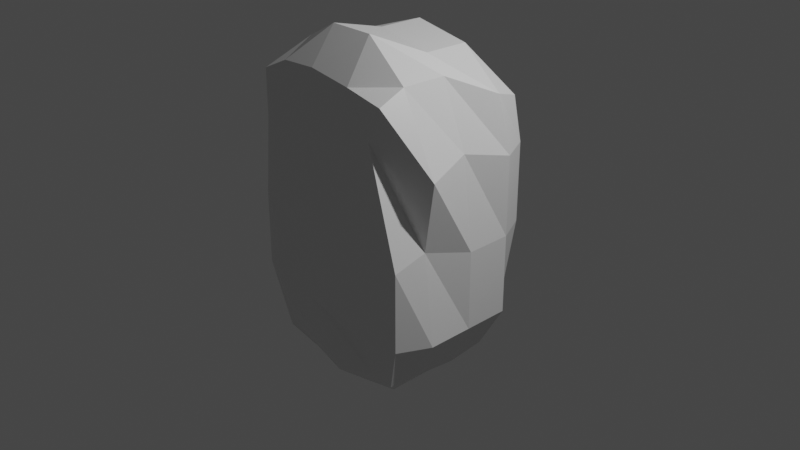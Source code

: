 # Source: rock2.blend  (saved by Blender 2.92.15; exported with 4.5.12 LTS)
import bpy
from mathutils import Matrix  # noqa: F401  (used for matrix-valued properties, if any)

bpy.ops.wm.read_factory_settings(use_empty=True)
scene = bpy.context.scene
scene.name = 'Scene'

# ---- collections
col_collection = bpy.data.collections.new('Collection'); scene.collection.children.link(col_collection)

# ---- materials (node trees are filled in below, after node groups)
mat_material = bpy.data.materials.new('Material')
mat_material.alpha_threshold = 0.0
mat_material.use_transparent_shadow = False
mat_material.line_color = (0.0, 0.0, 0.0, 1.0)

# ---- material node trees
mat_material.use_nodes = True; mat_material.node_tree.nodes.clear()
_N = mat_material.node_tree.nodes; _L = mat_material.node_tree.links
n0 = _N.new('ShaderNodeOutputMaterial'); n0.name = 'Material Output'; n0.location = (300, 300)
n1 = _N.new('ShaderNodeBsdfPrincipled'); n1.name = 'Principled BSDF'; n1.location = (10, 300)
n1.distribution = 'GGX'
n1.subsurface_method = 'BURLEY'
n1.inputs[2].default_value = 0.4
n1.inputs[3].default_value = 1.45
n1.inputs[27].default_value = (0.0, 0.0, 0.0, 1.0)
n1.inputs[28].default_value = 1.0
_L.new(n1.outputs[0], n0.inputs[0])
n0.is_active_output = True

# ---- world
world_world = bpy.data.worlds.new('World'); scene.world = world_world
world_world.use_nodes = True; world_world.node_tree.nodes.clear()
_N = world_world.node_tree.nodes; _L = world_world.node_tree.links
n0 = _N.new('ShaderNodeOutputWorld'); n0.name = 'World Output'; n0.location = (300, 300)
n1 = _N.new('ShaderNodeBackground'); n1.name = 'Background'; n1.location = (10, 300)
n1.inputs[0].default_value = (0.05088, 0.05088, 0.05088, 1.0)
_L.new(n1.outputs[0], n0.inputs[0])
n0.is_active_output = True
world_world.color = (0.05088, 0.05088, 0.05088)
world_world.use_sun_shadow = False
world_world.sun_shadow_jitter_overblur = 0.0

# ---- cameras
cam_camera = bpy.data.cameras.new('Camera')
cam_camera.clip_end = 100.0
cam_camera.ortho_scale = 7.314

# ---- lights
light_light = bpy.data.lights.new('Light', 'POINT')
light_light.transmission_factor = 0.0
light_light.energy = 1000.0
light_light.shadow_soft_size = 0.1
light_light.shadow_maximum_resolution = 0.006
light_light.use_absolute_resolution = True

# ---- meshes
me_cube = bpy.data.meshes.new('Cube')
me_cube.from_pydata([(0.7823, 0.7823, 1.338), (0.7073, 0.7073, -1.21), (0.5174, -0.7259, 1.511), (0.7073, -0.7779, -1.331), (-0.9866, 0.8258, 1.471), (-0.7823, 0.7823, -1.338), (-1.181, -0.6921, 1.473), (-0.8477, -0.7704, -1.299), (0.8367, 0.8367, 0.0), (-1.155, -0.7704, 0.2069), (0.8367, -0.8367, 0.0), (-0.8367, 0.8367, 0.0), (0.7629, 0.7629, -0.7345), (0.8367, -0.8367, -0.8552), (-0.8367, 0.8367, -0.8552), (-1.155, -0.7704, -0.6483), (-0.838, 0.0, -1.433), (0.5302, 0.06524, 1.631), (-0.9941, 0.04546, 1.474), (0.7805, 0.0, -1.335), (1.0, 0.0, 0.0), (-1.0, 0.0, 0.0), (-1.0, 0.0, -0.8552), (1.0, 0.0, -0.8552), (-1.085, -0.6999, 0.9414), (0.8367, 0.8367, 0.8552), (0.3769, -0.7388, 1.155), (-0.8367, 0.8367, 0.8552), (0.8467, 0.03262, 0.9552), (-1.049, 0.0218, 0.8315), (-0.936, 0.4663, 1.418), (0.7629, 0.4294, -1.305), (-0.9471, 0.4471, 0.0), (-0.9471, 0.4471, -0.8552), (-0.7674, 0.4294, -1.313), (0.8367, 0.5, 1.431), (1.0, 0.5, 0.0), (1.0, 0.5, -0.8552), (1.0, 0.5, 0.8552), (-0.9469, 0.4583, 0.7991), (-0.99, -0.4676, -1.334), (0.5207, -0.4327, 1.637), (0.8467, -0.4674, 0.09995), (1.0, -0.5, -0.8552), (-1.076, -0.3628, 1.509), (0.7629, -0.4294, -1.305), (-1.152, -0.4676, 0.09918), (-1.152, -0.4676, -0.756), (-1.202, -0.4458, 0.9307), (0.9905, -0.498, 0.8614), (0.0, 0.7805, -1.335), (-0.4692, -0.6806, 1.641), (0.0, -0.838, -1.433), (0.0, 0.8367, 1.431), (0.0, 1.0, 0.0), (-0.1651, -0.9649, 0.1077), (-0.3042, -0.9353, -0.6568), (0.0, 1.0, -0.8552), (0.0, 0.0, -1.71), (-0.316, 0.06726, 1.916), (0.0, 1.0, 0.8552), (-0.4692, -0.8472, 1.071), (-0.3065, 0.5652, 1.91), (0.0, 0.4471, -1.62), (0.0, -0.5, -1.71), (-0.4692, -0.4001, 2.016), (-0.5, 0.8367, -1.431), (-0.8987, -0.663, 1.611), (-0.9692, -0.9001, 0.306), (-0.6651, -0.9649, -0.7475), (-0.5, 0.0, -1.71), (-0.9692, -0.8472, 1.071), (-0.5, 0.4471, -1.62), (-0.5, -0.5, -1.71), (-0.8042, -0.7732, -1.235), (-0.6533, 0.8693, 1.531), (-0.5, 1.0, 0.0), (-0.5, 1.0, -0.8552), (-0.7176, 0.05759, 1.796), (-0.5, 1.0, 0.8552), (-0.7527, 0.5121, 1.729), (-0.8667, -0.3578, 1.803), (0.4294, -0.7674, -1.313), (0.5, 0.8367, 1.431), (0.5, 1.0, 0.0), (0.5, 1.0, -0.8552), (0.3373, 0.03464, 1.817), (0.5, 1.0, 0.8552), (0.3467, 0.5326, 1.81), (0.03076, -0.4001, 2.016), (0.4294, 0.7629, -1.305), (0.02641, -0.6771, 1.568), (0.1429, -0.8823, 0.1984), (0.4471, -0.9471, -0.8552), (0.4471, 0.0, -1.62), (0.133, -0.8273, 0.9695), (0.4471, 0.4471, -1.529), (0.4471, -0.5, -1.62)], [], [(81, 44, 6, 67), (71, 67, 6, 24), (39, 30, 4, 27), (97, 45, 3, 82), (49, 41, 2, 26), (87, 83, 0, 25), (85, 84, 8, 12), (43, 42, 10, 13), (33, 32, 11, 14), (69, 68, 9, 15), (74, 69, 15, 7), (34, 33, 14, 5), (45, 43, 13, 3), (90, 85, 12, 1), (31, 37, 23, 19), (40, 47, 22, 16), (47, 46, 21, 22), (37, 36, 20, 23), (38, 35, 17, 28), (96, 31, 19, 94), (48, 44, 18, 29), (80, 30, 18, 78), (46, 48, 29, 21), (36, 38, 28, 20), (84, 87, 25, 8), (42, 49, 26, 10), (32, 39, 27, 11), (68, 71, 24, 9), (21, 29, 39, 32), (8, 25, 38, 36), (75, 4, 30, 80), (90, 1, 31, 96), (25, 0, 35, 38), (12, 8, 36, 37), (1, 12, 37, 31), (16, 22, 33, 34), (22, 21, 32, 33), (29, 18, 30, 39), (20, 28, 49, 42), (9, 24, 48, 46), (24, 6, 44, 48), (15, 9, 46, 47), (7, 15, 47, 40), (19, 23, 43, 45), (23, 20, 42, 43), (28, 17, 41, 49), (94, 19, 45, 97), (78, 18, 44, 81), (86, 59, 65, 89), (70, 58, 64, 73), (66, 50, 63, 72), (83, 53, 62, 88), (92, 95, 61, 55), (76, 79, 60, 54), (88, 62, 59, 86), (72, 63, 58, 70), (66, 77, 57, 50), (82, 93, 56, 52), (93, 92, 55, 56), (77, 76, 54, 57), (79, 75, 53, 60), (73, 64, 52, 74), (95, 91, 51, 61), (89, 65, 51, 91), (40, 73, 74, 7), (27, 4, 75, 79), (14, 11, 76, 77), (5, 14, 77, 66), (34, 72, 70, 16), (11, 27, 79, 76), (5, 66, 72, 34), (16, 70, 73, 40), (59, 78, 81, 65), (53, 75, 80, 62), (55, 61, 71, 68), (62, 80, 78, 59), (52, 56, 69, 74), (56, 55, 68, 69), (61, 51, 67, 71), (65, 81, 67, 51), (41, 89, 91, 2), (26, 2, 91, 95), (13, 10, 92, 93), (3, 13, 93, 82), (35, 88, 86, 17), (10, 26, 95, 92), (0, 83, 88, 35), (17, 86, 89, 41), (58, 94, 97, 64), (50, 90, 96, 63), (54, 60, 87, 84), (63, 96, 94, 58), (50, 57, 85, 90), (57, 54, 84, 85), (60, 53, 83, 87), (64, 97, 82, 52)])
_uv = me_cube.uv_layers.new(name='UVMap')
_uv.uv.foreach_set('vector', [0.8125, 0.6875, 0.875, 0.6875, 0.875, 0.75, 0.8125, 0.75, 0.5625, 0.9375, 0.625, 0.9375, 0.625, 1.0, 0.5625, 1.0, 0.5625, 0.1875, 0.625, 0.1875, 0.625, 0.25, 0.5625, 0.25, 0.3125, 0.6875, 0.375, 0.6875, 0.375, 0.75, 0.3125, 0.75, 0.5625, 0.6875, 0.625, 0.6875, 0.625, 0.75, 0.5625, 0.75, 0.5625, 0.4375, 0.625, 0.4375, 0.625, 0.5, 0.5625, 0.5, 0.4375, 0.4375, 0.5, 0.4375, 0.5, 0.5, 0.4375, 0.5, 0.4375, 0.6875, 0.5, 0.6875, 0.5, 0.75, 0.4375, 0.75, 0.4375, 0.1875, 0.5, 0.1875, 0.5, 0.25, 0.4375, 0.25, 0.4375, 0.9375, 0.5, 0.9375, 0.5, 1.0, 0.4375, 1.0, 0.375, 0.9375, 0.4375, 0.9375, 0.4375, 1.0, 0.375, 1.0, 0.375, 0.1875, 0.4375, 0.1875, 0.4375, 0.25, 0.375, 0.25, 0.375, 0.6875, 0.4375, 0.6875, 0.4375, 0.75, 0.375, 0.75, 0.375, 0.4375, 0.4375, 0.4375, 0.4375, 0.5, 0.375, 0.5, 0.375, 0.5625, 0.4375, 0.5625, 0.4375, 0.625, 0.375, 0.625, 0.375, 0.0625, 0.4375, 0.0625, 0.4375, 0.125, 0.375, 0.125, 0.4375, 0.0625, 0.5, 0.0625, 0.5, 0.125, 0.4375, 0.125, 0.4375, 0.5625, 0.5, 0.5625, 0.5, 0.625, 0.4375, 0.625, 0.5625, 0.5625, 0.625, 0.5625, 0.625, 0.625, 0.5625, 0.625, 0.3125, 0.5625, 0.375, 0.5625, 0.375, 0.625, 0.3125, 0.625, 0.5625, 0.0625, 0.625, 0.0625, 0.625, 0.125, 0.5625, 0.125, 0.8125, 0.5625, 0.875, 0.5625, 0.875, 0.625, 0.8125, 0.625, 0.5, 0.0625, 0.5625, 0.0625, 0.5625, 0.125, 0.5, 0.125, 0.5, 0.5625, 0.5625, 0.5625, 0.5625, 0.625, 0.5, 0.625, 0.5, 0.4375, 0.5625, 0.4375, 0.5625, 0.5, 0.5, 0.5, 0.5, 0.6875, 0.5625, 0.6875, 0.5625, 0.75, 0.5, 0.75, 0.5, 0.1875, 0.5625, 0.1875, 0.5625, 0.25, 0.5, 0.25, 0.5, 0.9375, 0.5625, 0.9375, 0.5625, 1.0, 0.5, 1.0, 0.5, 0.125, 0.5625, 0.125, 0.5625, 0.1875, 0.5, 0.1875, 0.5, 0.5, 0.5625, 0.5, 0.5625, 0.5625, 0.5, 0.5625, 0.8125, 0.5, 0.875, 0.5, 0.875, 0.5625, 0.8125, 0.5625, 0.3125, 0.5, 0.375, 0.5, 0.375, 0.5625, 0.3125, 0.5625, 0.5625, 0.5, 0.625, 0.5, 0.625, 0.5625, 0.5625, 0.5625, 0.4375, 0.5, 0.5, 0.5, 0.5, 0.5625, 0.4375, 0.5625, 0.375, 0.5, 0.4375, 0.5, 0.4375, 0.5625, 0.375, 0.5625, 0.375, 0.125, 0.4375, 0.125, 0.4375, 0.1875, 0.375, 0.1875, 0.4375, 0.125, 0.5, 0.125, 0.5, 0.1875, 0.4375, 0.1875, 0.5625, 0.125, 0.625, 0.125, 0.625, 0.1875, 0.5625, 0.1875, 0.5, 0.625, 0.5625, 0.625, 0.5625, 0.6875, 0.5, 0.6875, 0.5, 0.0, 0.5625, 0.0, 0.5625, 0.0625, 0.5, 0.0625, 0.5625, 0.0, 0.625, 0.0, 0.625, 0.0625, 0.5625, 0.0625, 0.4375, 0.0, 0.5, 0.0, 0.5, 0.0625, 0.4375, 0.0625, 0.375, 0.0, 0.4375, 0.0, 0.4375, 0.0625, 0.375, 0.0625, 0.375, 0.625, 0.4375, 0.625, 0.4375, 0.6875, 0.375, 0.6875, 0.4375, 0.625, 0.5, 0.625, 0.5, 0.6875, 0.4375, 0.6875, 0.5625, 0.625, 0.625, 0.625, 0.625, 0.6875, 0.5625, 0.6875, 0.3125, 0.625, 0.375, 0.625, 0.375, 0.6875, 0.3125, 0.6875, 0.8125, 0.625, 0.875, 0.625, 0.875, 0.6875, 0.8125, 0.6875, 0.6875, 0.625, 0.75, 0.625, 0.75, 0.6875, 0.6875, 0.6875, 0.1875, 0.625, 0.25, 0.625, 0.25, 0.6875, 0.1875, 0.6875, 0.1875, 0.5, 0.25, 0.5, 0.25, 0.5625, 0.1875, 0.5625, 0.6875, 0.5, 0.75, 0.5, 0.75, 0.5625, 0.6875, 0.5625, 0.5, 0.8125, 0.5625, 0.8125, 0.5625, 0.875, 0.5, 0.875, 0.5, 0.3125, 0.5625, 0.3125, 0.5625, 0.375, 0.5, 0.375, 0.6875, 0.5625, 0.75, 0.5625, 0.75, 0.625, 0.6875, 0.625, 0.1875, 0.5625, 0.25, 0.5625, 0.25, 0.625, 0.1875, 0.625, 0.375, 0.3125, 0.4375, 0.3125, 0.4375, 0.375, 0.375, 0.375, 0.375, 0.8125, 0.4375, 0.8125, 0.4375, 0.875, 0.375, 0.875, 0.4375, 0.8125, 0.5, 0.8125, 0.5, 0.875, 0.4375, 0.875, 0.4375, 0.3125, 0.5, 0.3125, 0.5, 0.375, 0.4375, 0.375, 0.5625, 0.3125, 0.625, 0.3125, 0.625, 0.375, 0.5625, 0.375, 0.1875, 0.6875, 0.25, 0.6875, 0.25, 0.75, 0.1875, 0.75, 0.5625, 0.8125, 0.625, 0.8125, 0.625, 0.875, 0.5625, 0.875, 0.6875, 0.6875, 0.75, 0.6875, 0.75, 0.75, 0.6875, 0.75, 0.125, 0.6875, 0.1875, 0.6875, 0.1875, 0.75, 0.125, 0.75, 0.5625, 0.25, 0.625, 0.25, 0.625, 0.3125, 0.5625, 0.3125, 0.4375, 0.25, 0.5, 0.25, 0.5, 0.3125, 0.4375, 0.3125, 0.375, 0.25, 0.4375, 0.25, 0.4375, 0.3125, 0.375, 0.3125, 0.125, 0.5625, 0.1875, 0.5625, 0.1875, 0.625, 0.125, 0.625, 0.5, 0.25, 0.5625, 0.25, 0.5625, 0.3125, 0.5, 0.3125, 0.125, 0.5, 0.1875, 0.5, 0.1875, 0.5625, 0.125, 0.5625, 0.125, 0.625, 0.1875, 0.625, 0.1875, 0.6875, 0.125, 0.6875, 0.75, 0.625, 0.8125, 0.625, 0.8125, 0.6875, 0.75, 0.6875, 0.75, 0.5, 0.8125, 0.5, 0.8125, 0.5625, 0.75, 0.5625, 0.5, 0.875, 0.5625, 0.875, 0.5625, 0.9375, 0.5, 0.9375, 0.75, 0.5625, 0.8125, 0.5625, 0.8125, 0.625, 0.75, 0.625, 0.375, 0.875, 0.4375, 0.875, 0.4375, 0.9375, 0.375, 0.9375, 0.4375, 0.875, 0.5, 0.875, 0.5, 0.9375, 0.4375, 0.9375, 0.5625, 0.875, 0.625, 0.875, 0.625, 0.9375, 0.5625, 0.9375, 0.75, 0.6875, 0.8125, 0.6875, 0.8125, 0.75, 0.75, 0.75, 0.625, 0.6875, 0.6875, 0.6875, 0.6875, 0.75, 0.625, 0.75, 0.5625, 0.75, 0.625, 0.75, 0.625, 0.8125, 0.5625, 0.8125, 0.4375, 0.75, 0.5, 0.75, 0.5, 0.8125, 0.4375, 0.8125, 0.375, 0.75, 0.4375, 0.75, 0.4375, 0.8125, 0.375, 0.8125, 0.625, 0.5625, 0.6875, 0.5625, 0.6875, 0.625, 0.625, 0.625, 0.5, 0.75, 0.5625, 0.75, 0.5625, 0.8125, 0.5, 0.8125, 0.625, 0.5, 0.6875, 0.5, 0.6875, 0.5625, 0.625, 0.5625, 0.625, 0.625, 0.6875, 0.625, 0.6875, 0.6875, 0.625, 0.6875, 0.25, 0.625, 0.3125, 0.625, 0.3125, 0.6875, 0.25, 0.6875, 0.25, 0.5, 0.3125, 0.5, 0.3125, 0.5625, 0.25, 0.5625, 0.5, 0.375, 0.5625, 0.375, 0.5625, 0.4375, 0.5, 0.4375, 0.25, 0.5625, 0.3125, 0.5625, 0.3125, 0.625, 0.25, 0.625, 0.375, 0.375, 0.4375, 0.375, 0.4375, 0.4375, 0.375, 0.4375, 0.4375, 0.375, 0.5, 0.375, 0.5, 0.4375, 0.4375, 0.4375, 0.5625, 0.375, 0.625, 0.375, 0.625, 0.4375, 0.5625, 0.4375, 0.25, 0.6875, 0.3125, 0.6875, 0.3125, 0.75, 0.25, 0.75])
me_cube.materials.append(mat_material)
me_cube.use_remesh_preserve_volume = False
me_cube.use_remesh_preserve_attributes = False
me_cube.use_mirror_vertex_groups = False
me_cube.update()

# ---- objects
ob_cube = bpy.data.objects.new('Cube', me_cube)
ob_light = bpy.data.objects.new('Light', light_light)
ob_camera = bpy.data.objects.new('Camera', cam_camera)

# ---- transforms, parenting, visibility, modifiers, constraints
ob_cube.location = (0.0, 0.0, 0.0)
ob_cube.lock_rotations_4d = False
ob_cube.empty_display_type = 'ARROWS'
ob_cube.lineart.crease_threshold = 0.0
ob_light.location = (4.076, 1.005, 5.904)
ob_light.rotation_euler = (0.6503, 0.05522, 1.866)
ob_light.lock_rotations_4d = False
ob_light.empty_display_type = 'ARROWS'
ob_light.color = (0.0, 0.0, 0.0, 0.0)
ob_light.lineart.crease_threshold = 0.0
ob_camera.location = (7.359, -6.926, 4.958)
ob_camera.rotation_euler = (1.109, 0.0, 0.8149)
ob_camera.lock_rotations_4d = False
ob_camera.empty_display_type = 'ARROWS'
ob_camera.color = (0.0, 0.0, 0.0, 0.0)
ob_camera.display_type = 'WIRE'
ob_camera.lineart.crease_threshold = 0.0

# ---- collection membership
col_collection.objects.link(ob_cube)
col_collection.objects.link(ob_light)
col_collection.objects.link(ob_camera)

# ---- scene / render settings (as saved in the file)
scene.camera = ob_camera
scene.frame_start = 1; scene.frame_end = 250; scene.frame_set(1)
scene.render.engine = 'BLENDER_EEVEE_NEXT'
scene.cycles.use_denoising = False
scene.cycles.samples = 128
scene.cycles.sampling_pattern = 'TABULATED_SOBOL'
scene.cycles.use_adaptive_sampling = False
scene.cycles.use_light_tree = False
scene.view_settings.view_transform = 'Filmic'
bpy.context.view_layer.update()

